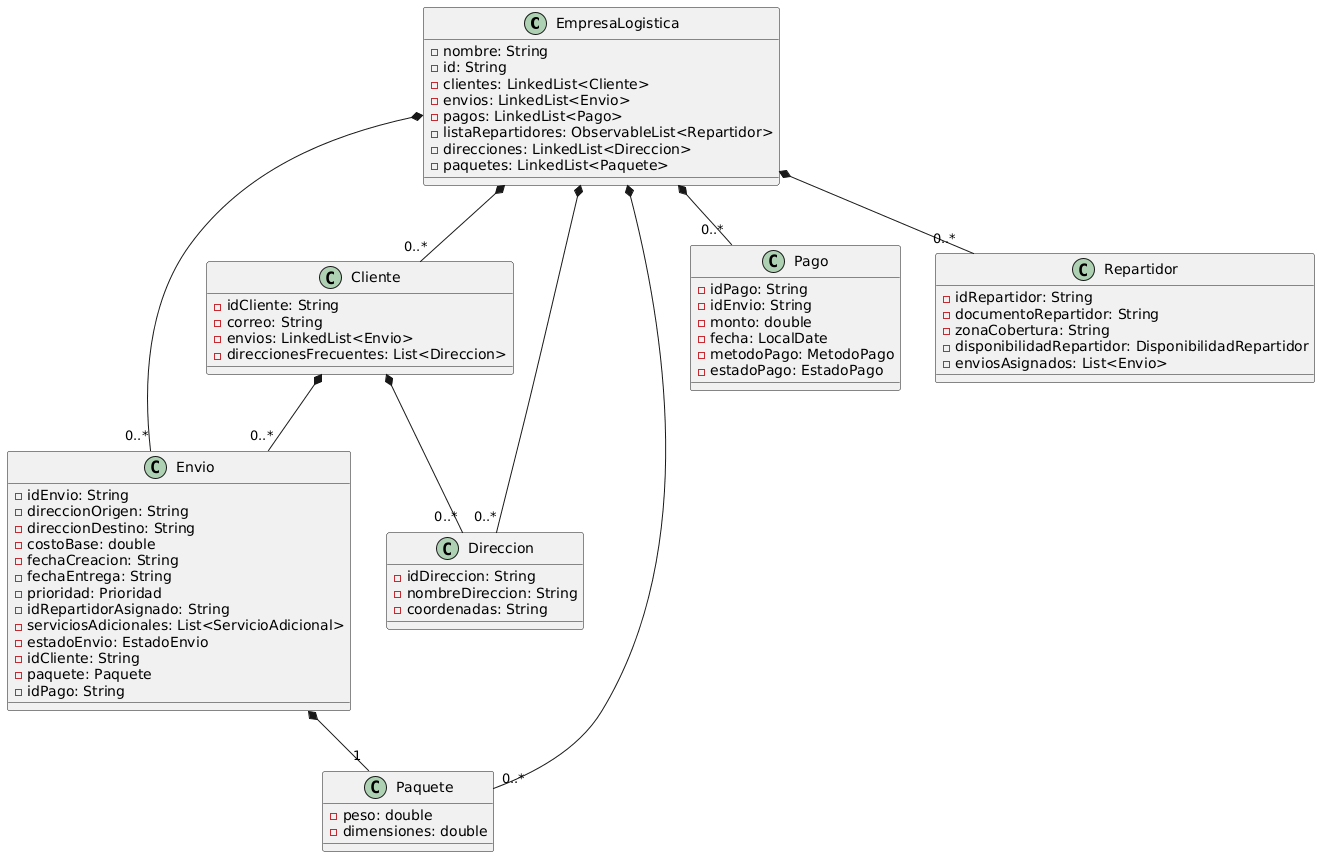

The diagram above was rendered by PlantUML. Its source (embedded in the PNG):
@startuml
top to bottom direction

class EmpresaLogistica {
  - nombre: String
  - id: String
  - clientes: LinkedList<Cliente>
  - envios: LinkedList<Envio>
  - pagos: LinkedList<Pago>
  - listaRepartidores: ObservableList<Repartidor>
  - direcciones: LinkedList<Direccion>
  - paquetes: LinkedList<Paquete>
}

class Cliente {
  - idCliente: String
  - correo: String
  - envios: LinkedList<Envio>
  - direccionesFrecuentes: List<Direccion>
}

class Envio {
  - idEnvio: String
  - direccionOrigen: String
  - direccionDestino: String
  - costoBase: double
  - fechaCreacion: String
  - fechaEntrega: String
  - prioridad: Prioridad
  - idRepartidorAsignado: String
  - serviciosAdicionales: List<ServicioAdicional>
  - estadoEnvio: EstadoEnvio
  - idCliente: String
  - paquete: Paquete
  - idPago: String
}

class Paquete {
  - peso: double
  - dimensiones: double
}

class Direccion {
  - idDireccion: String
  - nombreDireccion: String
  - coordenadas: String
}

class Pago {
  - idPago: String
  - idEnvio: String
  - monto: double
  - fecha: LocalDate
  - metodoPago: MetodoPago
  - estadoPago: EstadoPago
}

class Repartidor {
  - idRepartidor: String
  - documentoRepartidor: String
  - zonaCobertura: String
  - disponibilidadRepartidor: DisponibilidadRepartidor
  - enviosAsignados: List<Envio>
}

' --- Composición ---
EmpresaLogistica *-- "0..*" Cliente
EmpresaLogistica *-- "0..*" Repartidor
EmpresaLogistica *-- "0..*" Envio
EmpresaLogistica *-- "0..*" Pago
EmpresaLogistica *-- "0..*" Paquete
EmpresaLogistica *-- "0..*" Direccion

Cliente *-- "0..*" Envio
Cliente *-- "0..*" Direccion
Envio *-- "1" Paquete
@enduml